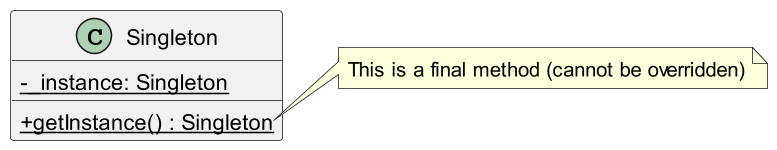

The diagram above was rendered by PlantUML. Its source (embedded in the PNG):
@startuml

skinparam classAttributeIconSize 0
skinparam linetype ortho
skinparam defaultTextAlignment center
skinparam dpi 150
' up to down direction

class Singleton {
    {static} - _instance: Singleton
    {static} + getInstance() : Singleton 
}
note right of Singleton::getInstance
  This is a final method (cannot be overridden)
end note
@enduml